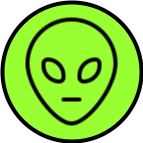

The diagram above was exported from draw.io. Its source (the exported page's mxGraphModel, read from the mxfile embedded in the PNG):
<mxGraphModel dx="946" dy="588" grid="1" gridSize="10" guides="1" tooltips="1" connect="1" arrows="1" fold="1" page="1" pageScale="1" pageWidth="827" pageHeight="1169" math="0" shadow="0">
  <root>
    <mxCell id="0" />
    <mxCell id="1" parent="0" />
    <mxCell id="2" value="" style="ellipse;whiteSpace=wrap;html=1;aspect=fixed;strokeWidth=4;fillColor=#99FF33;" vertex="1" parent="1">
      <mxGeometry x="540" y="202" width="139" height="139" as="geometry" />
    </mxCell>
    <mxCell id="3" value="" style="shape=image;html=1;verticalAlign=top;verticalLabelPosition=bottom;labelBackgroundColor=#ffffff;imageAspect=0;aspect=fixed;image=https://cdn0.iconfinder.com/data/icons/phosphor-thin-vol-1/256/alien-thin-128.png;strokeWidth=3;fillColor=#FFFFFF;" vertex="1" parent="1">
      <mxGeometry x="545.5" y="207.5" width="128" height="128" as="geometry" />
    </mxCell>
  </root>
</mxGraphModel>